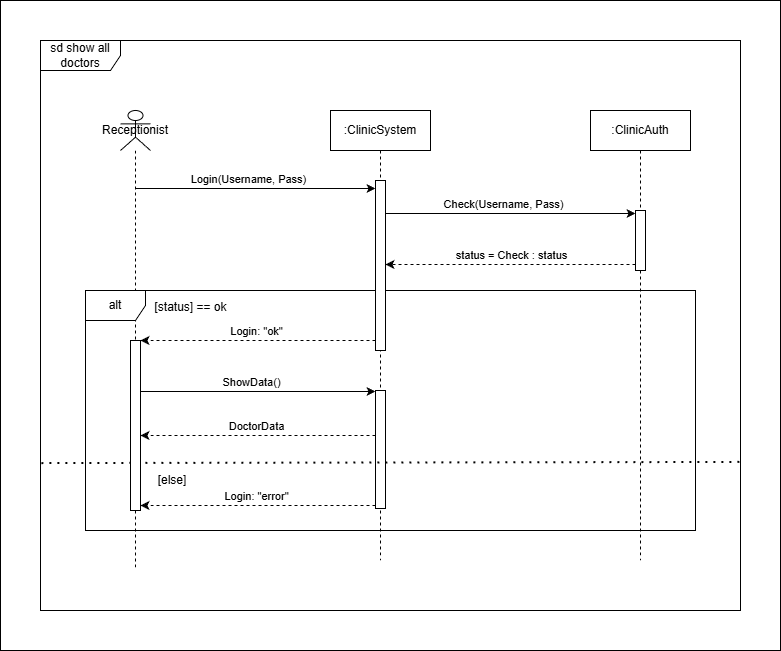

The diagram above was exported from draw.io. Its source (the exported page's mxGraphModel, read from the mxfile embedded in the PNG):
<mxGraphModel dx="2153" dy="1768" grid="1" gridSize="10" guides="1" tooltips="1" connect="1" arrows="1" fold="1" page="1" pageScale="1" pageWidth="850" pageHeight="1100" background="light-dark(#FFFFFF,#000000)" math="0" shadow="0">
  <root>
    <mxCell id="0" />
    <mxCell id="1" parent="0" />
    <mxCell id="kMD30PwfoD3iK3_jF1f9-2" parent="1" style="shape=umlLifeline;perimeter=lifelinePerimeter;whiteSpace=wrap;html=1;container=1;dropTarget=0;collapsible=0;recursiveResize=0;outlineConnect=0;portConstraint=eastwest;newEdgeStyle={&quot;curved&quot;:0,&quot;rounded&quot;:0};participant=umlActor;" value="Receptionist" vertex="1">
      <mxGeometry height="460" width="30" x="40" y="60" as="geometry" />
    </mxCell>
    <mxCell id="kMD30PwfoD3iK3_jF1f9-3" parent="1" style="shape=umlLifeline;perimeter=lifelinePerimeter;whiteSpace=wrap;html=1;container=1;dropTarget=0;collapsible=0;recursiveResize=0;outlineConnect=0;portConstraint=eastwest;newEdgeStyle={&quot;curved&quot;:0,&quot;rounded&quot;:0};" value=":ClinicSystem" vertex="1">
      <mxGeometry height="450" width="100" x="250" y="60" as="geometry" />
    </mxCell>
    <mxCell id="kMD30PwfoD3iK3_jF1f9-28" parent="kMD30PwfoD3iK3_jF1f9-3" style="html=1;points=[[0,0,0,0,5],[0,1,0,0,-5],[1,0,0,0,5],[1,1,0,0,-5]];perimeter=orthogonalPerimeter;outlineConnect=0;targetShapes=umlLifeline;portConstraint=eastwest;newEdgeStyle={&quot;curved&quot;:0,&quot;rounded&quot;:0};" value="" vertex="1">
      <mxGeometry height="118" width="10" x="45" y="280" as="geometry" />
    </mxCell>
    <mxCell id="kMD30PwfoD3iK3_jF1f9-4" parent="1" style="shape=umlFrame;whiteSpace=wrap;html=1;pointerEvents=0;width=80;height=30;" value="sd show all doctors" vertex="1">
      <mxGeometry height="570" width="700" x="-40" y="-10" as="geometry" />
    </mxCell>
    <mxCell id="kMD30PwfoD3iK3_jF1f9-5" parent="1" style="shape=umlLifeline;perimeter=lifelinePerimeter;whiteSpace=wrap;html=1;container=1;dropTarget=0;collapsible=0;recursiveResize=0;outlineConnect=0;portConstraint=eastwest;newEdgeStyle={&quot;curved&quot;:0,&quot;rounded&quot;:0};" value=":ClinicAuth" vertex="1">
      <mxGeometry height="450" width="100" x="510" y="60" as="geometry" />
    </mxCell>
    <mxCell id="kMD30PwfoD3iK3_jF1f9-27" parent="kMD30PwfoD3iK3_jF1f9-5" style="html=1;points=[[0,0,0,0,5],[0,1,0,0,-5],[1,0,0,0,5],[1,1,0,0,-5]];perimeter=orthogonalPerimeter;outlineConnect=0;targetShapes=umlLifeline;portConstraint=eastwest;newEdgeStyle={&quot;curved&quot;:0,&quot;rounded&quot;:0};" value="" vertex="1">
      <mxGeometry height="60" width="10" x="45" y="100" as="geometry" />
    </mxCell>
    <mxCell id="kMD30PwfoD3iK3_jF1f9-6" edge="1" parent="1" style="endArrow=classic;html=1;rounded=0;" target="kMD30PwfoD3iK3_jF1f9-25" value="">
      <mxGeometry height="50" relative="1" width="50" as="geometry">
        <mxPoint x="55.5" y="138" as="sourcePoint" />
        <mxPoint x="301" y="138" as="targetPoint" />
      </mxGeometry>
    </mxCell>
    <mxCell id="kMD30PwfoD3iK3_jF1f9-7" connectable="0" parent="kMD30PwfoD3iK3_jF1f9-6" style="edgeLabel;html=1;align=center;verticalAlign=middle;resizable=0;points=[];" value="Login(Username, Pass)" vertex="1">
      <mxGeometry relative="1" x="-0.0667" as="geometry">
        <mxPoint y="-10" as="offset" />
      </mxGeometry>
    </mxCell>
    <mxCell id="kMD30PwfoD3iK3_jF1f9-8" edge="1" parent="1" style="endArrow=classic;html=1;rounded=0;" value="">
      <mxGeometry height="50" relative="1" width="50" as="geometry">
        <mxPoint x="305" y="163" as="sourcePoint" />
        <mxPoint x="555" y="163" as="targetPoint" />
      </mxGeometry>
    </mxCell>
    <mxCell id="kMD30PwfoD3iK3_jF1f9-9" connectable="0" parent="kMD30PwfoD3iK3_jF1f9-8" style="edgeLabel;html=1;align=center;verticalAlign=middle;resizable=0;points=[];" value="Check(Username, Pass)" vertex="1">
      <mxGeometry relative="1" x="-0.0667" as="geometry">
        <mxPoint y="-10" as="offset" />
      </mxGeometry>
    </mxCell>
    <mxCell id="kMD30PwfoD3iK3_jF1f9-10" edge="1" parent="1" style="endArrow=classic;html=1;rounded=0;dashed=1;" value="">
      <mxGeometry height="50" relative="1" width="50" as="geometry">
        <mxPoint x="555" y="214" as="sourcePoint" />
        <mxPoint x="305" y="214" as="targetPoint" />
      </mxGeometry>
    </mxCell>
    <mxCell id="kMD30PwfoD3iK3_jF1f9-11" connectable="0" parent="kMD30PwfoD3iK3_jF1f9-10" style="edgeLabel;html=1;align=center;verticalAlign=middle;resizable=0;points=[];" value="status = Check : status" vertex="1">
      <mxGeometry relative="1" x="-0.3331" y="1" as="geometry">
        <mxPoint x="-42" y="-11" as="offset" />
      </mxGeometry>
    </mxCell>
    <mxCell id="kMD30PwfoD3iK3_jF1f9-12" edge="1" parent="1" source="kMD30PwfoD3iK3_jF1f9-25" style="endArrow=classic;html=1;rounded=0;dashed=1;" target="kMD30PwfoD3iK3_jF1f9-26" value="">
      <mxGeometry height="50" relative="1" width="50" as="geometry">
        <mxPoint x="299.5" y="300" as="sourcePoint" />
        <mxPoint x="54.5" y="300" as="targetPoint" />
      </mxGeometry>
    </mxCell>
    <mxCell id="kMD30PwfoD3iK3_jF1f9-13" connectable="0" parent="kMD30PwfoD3iK3_jF1f9-12" style="edgeLabel;html=1;align=center;verticalAlign=middle;resizable=0;points=[];" value="Login&lt;span style=&quot;background-color: light-dark(#ffffff, var(--ge-dark-color, #121212)); color: light-dark(rgb(0, 0, 0), rgb(255, 255, 255));&quot;&gt;: &quot;ok&quot;&lt;/span&gt;" vertex="1">
      <mxGeometry relative="1" x="-0.3331" y="1" as="geometry">
        <mxPoint x="-42" y="-11" as="offset" />
      </mxGeometry>
    </mxCell>
    <mxCell id="kMD30PwfoD3iK3_jF1f9-14" parent="1" style="shape=umlFrame;whiteSpace=wrap;html=1;pointerEvents=0;" value="alt" vertex="1">
      <mxGeometry height="240" width="610" x="5" y="240" as="geometry" />
    </mxCell>
    <mxCell id="kMD30PwfoD3iK3_jF1f9-15" parent="1" style="rounded=0;whiteSpace=wrap;html=1;strokeColor=none;fillColor=none;" value="[status] == ok" vertex="1">
      <mxGeometry height="20" width="77" x="72" y="247" as="geometry" />
    </mxCell>
    <mxCell id="kMD30PwfoD3iK3_jF1f9-16" edge="1" parent="1" style="endArrow=classic;html=1;rounded=0;" value="">
      <mxGeometry height="50" relative="1" width="50" as="geometry">
        <mxPoint x="60" y="341" as="sourcePoint" />
        <mxPoint x="295" y="341" as="targetPoint" />
      </mxGeometry>
    </mxCell>
    <mxCell id="kMD30PwfoD3iK3_jF1f9-17" connectable="0" parent="kMD30PwfoD3iK3_jF1f9-16" style="edgeLabel;html=1;align=center;verticalAlign=middle;resizable=0;points=[];" value="ShowData()" vertex="1">
      <mxGeometry relative="1" x="-0.0667" as="geometry">
        <mxPoint y="-10" as="offset" />
      </mxGeometry>
    </mxCell>
    <mxCell id="kMD30PwfoD3iK3_jF1f9-18" edge="1" parent="1" style="endArrow=classic;html=1;rounded=0;dashed=1;" value="">
      <mxGeometry height="50" relative="1" width="50" as="geometry">
        <mxPoint x="295" y="385" as="sourcePoint" />
        <mxPoint x="60" y="385" as="targetPoint" />
      </mxGeometry>
    </mxCell>
    <mxCell id="kMD30PwfoD3iK3_jF1f9-19" connectable="0" parent="kMD30PwfoD3iK3_jF1f9-18" style="edgeLabel;html=1;align=center;verticalAlign=middle;resizable=0;points=[];" value="DoctorData" vertex="1">
      <mxGeometry relative="1" x="-0.3331" y="1" as="geometry">
        <mxPoint x="-42" y="-11" as="offset" />
      </mxGeometry>
    </mxCell>
    <mxCell id="kMD30PwfoD3iK3_jF1f9-21" edge="1" parent="1" style="endArrow=none;dashed=1;html=1;dashPattern=1 3;strokeWidth=2;rounded=0;exitX=0.002;exitY=0.751;exitDx=0;exitDy=0;exitPerimeter=0;entryX=1.002;entryY=0.749;entryDx=0;entryDy=0;entryPerimeter=0;" value="">
      <mxGeometry height="50" relative="1" width="50" as="geometry">
        <mxPoint x="-38.59999999999991" y="413.07000000000016" as="sourcePoint" />
        <mxPoint x="661.4000000000001" y="411.92999999999984" as="targetPoint" />
      </mxGeometry>
    </mxCell>
    <mxCell id="kMD30PwfoD3iK3_jF1f9-22" parent="1" style="rounded=0;whiteSpace=wrap;html=1;strokeColor=none;fillColor=none;" value="[else]" vertex="1">
      <mxGeometry height="20" width="40" x="72" y="420" as="geometry" />
    </mxCell>
    <mxCell id="kMD30PwfoD3iK3_jF1f9-23" edge="1" parent="1" style="endArrow=classic;html=1;rounded=0;dashed=1;" value="">
      <mxGeometry height="50" relative="1" width="50" as="geometry">
        <mxPoint x="295" y="455" as="sourcePoint" />
        <mxPoint x="60" y="455" as="targetPoint" />
      </mxGeometry>
    </mxCell>
    <mxCell id="kMD30PwfoD3iK3_jF1f9-24" connectable="0" parent="kMD30PwfoD3iK3_jF1f9-23" style="edgeLabel;html=1;align=center;verticalAlign=middle;resizable=0;points=[];" value="Login&lt;span style=&quot;background-color: light-dark(#ffffff, var(--ge-dark-color, #121212)); color: light-dark(rgb(0, 0, 0), rgb(255, 255, 255));&quot;&gt;: &quot;error&quot;&lt;/span&gt;" vertex="1">
      <mxGeometry relative="1" x="-0.3331" y="1" as="geometry">
        <mxPoint x="-42" y="-11" as="offset" />
      </mxGeometry>
    </mxCell>
    <mxCell id="kMD30PwfoD3iK3_jF1f9-25" parent="1" style="html=1;points=[[0,0,0,0,5],[0,1,0,0,-5],[1,0,0,0,5],[1,1,0,0,-5]];perimeter=orthogonalPerimeter;outlineConnect=0;targetShapes=umlLifeline;portConstraint=eastwest;newEdgeStyle={&quot;curved&quot;:0,&quot;rounded&quot;:0};" value="" vertex="1">
      <mxGeometry height="170" width="10" x="295" y="130" as="geometry" />
    </mxCell>
    <mxCell id="kMD30PwfoD3iK3_jF1f9-26" parent="1" style="html=1;points=[[0,0,0,0,5],[0,1,0,0,-5],[1,0,0,0,5],[1,1,0,0,-5]];perimeter=orthogonalPerimeter;outlineConnect=0;targetShapes=umlLifeline;portConstraint=eastwest;newEdgeStyle={&quot;curved&quot;:0,&quot;rounded&quot;:0};" value="" vertex="1">
      <mxGeometry height="170" width="10" x="50" y="290" as="geometry" />
    </mxCell>
    <mxCell id="pXInFlBtCwbrzSEmNui6-1" parent="1" style="whiteSpace=wrap;html=1;fillColor=none;" value="" vertex="1">
      <mxGeometry height="650" width="780" x="-80" y="-50" as="geometry" />
    </mxCell>
  </root>
</mxGraphModel>